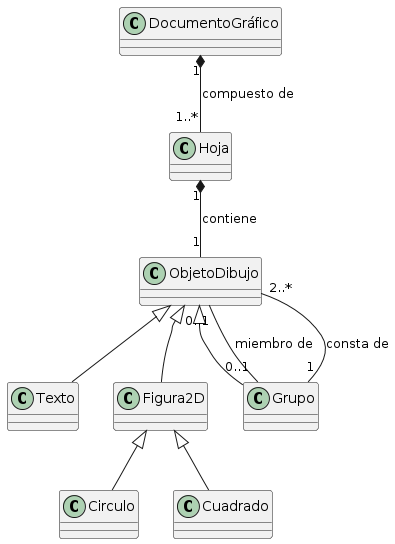

The diagram above was rendered by PlantUML. Its source (embedded in the PNG):
@startuml
class DocumentoGráfico {
}

class Hoja {
}

class ObjetoDibujo {
}

class Texto extends ObjetoDibujo {
}

class Figura2D extends ObjetoDibujo {
}

class Grupo extends ObjetoDibujo {
}

class Circulo extends Figura2D {
}

class Cuadrado extends Figura2D {
}

DocumentoGráfico "1" *-- "1..*" Hoja : compuesto de
Hoja "1" *-- "1" ObjetoDibujo : contiene
Grupo "1" -- "2..*" ObjetoDibujo : consta de

ObjetoDibujo "0..1" -- "0..1" Grupo : miembro de
@enduml